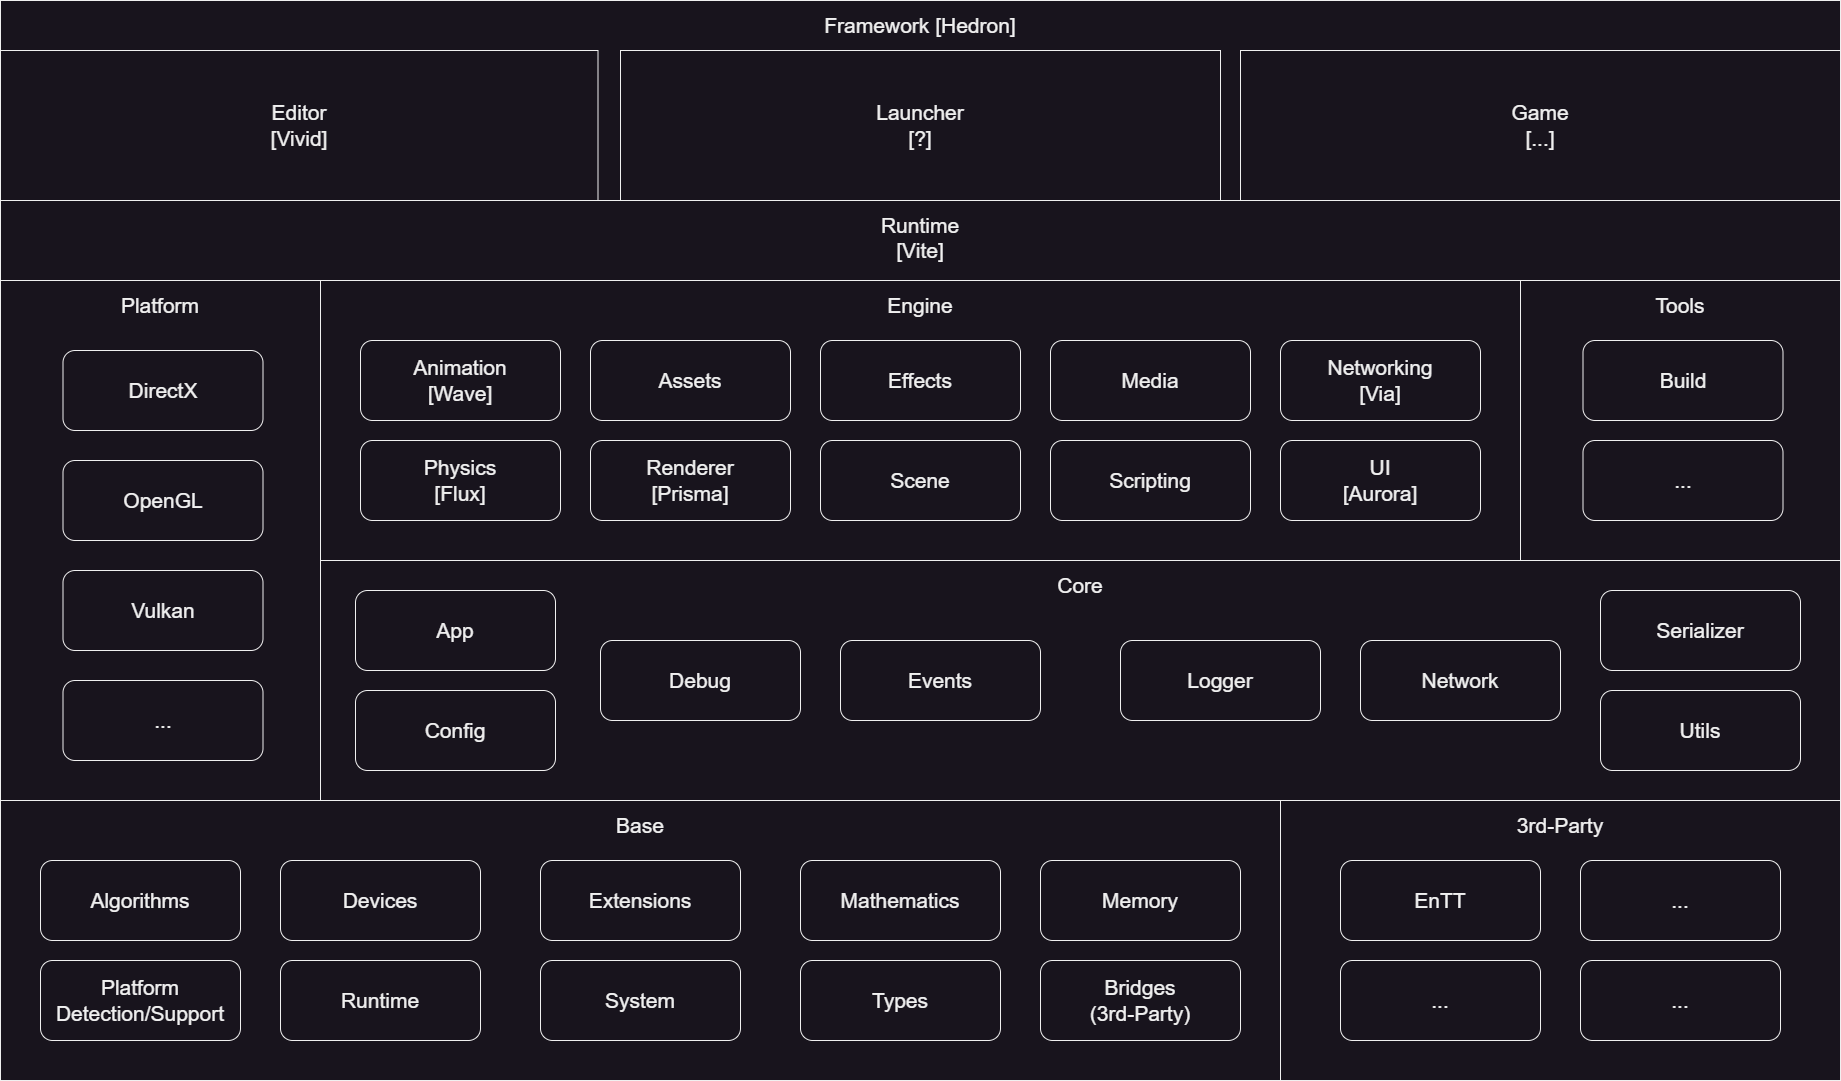

The diagram above was exported from draw.io. Its source (the exported page's mxGraphModel, read from the mxfile embedded in the PNG):
<mxGraphModel dx="1264" dy="1182" grid="1" gridSize="10" guides="1" tooltips="1" connect="1" arrows="1" fold="1" page="1" pageScale="1" pageWidth="1920" pageHeight="1200" background="none" math="0" shadow="0">
  <root>
    <mxCell id="0" />
    <mxCell id="1" parent="0" />
    <mxCell id="-hMhD3A6PczAjQAywkGA-58" value="Framework [Hedron]" style="rounded=0;whiteSpace=wrap;html=1;spacing=8;fontSize=21;horizontal=1;verticalAlign=top;fillColor=default;" parent="1" vertex="1">
      <mxGeometry x="40" y="40" width="1840" height="1080" as="geometry" />
    </mxCell>
    <mxCell id="-hMhD3A6PczAjQAywkGA-53" value="Runtime&lt;br&gt;[Vite]" style="rounded=0;whiteSpace=wrap;html=1;spacing=8;fontSize=21;horizontal=1;verticalAlign=top;fillColor=default;" parent="1" vertex="1">
      <mxGeometry x="40" y="240" width="1840" height="880" as="geometry" />
    </mxCell>
    <mxCell id="-hMhD3A6PczAjQAywkGA-1" value="Base" style="rounded=0;whiteSpace=wrap;html=1;spacing=8;fontSize=21;horizontal=1;verticalAlign=top;fillColor=default;" parent="1" vertex="1">
      <mxGeometry x="40" y="840" width="1280" height="280" as="geometry" />
    </mxCell>
    <mxCell id="-hMhD3A6PczAjQAywkGA-2" value="3rd-Party" style="rounded=0;whiteSpace=wrap;html=1;spacing=8;fontSize=21;horizontal=1;verticalAlign=top;fillColor=default;" parent="1" vertex="1">
      <mxGeometry x="1320" y="840" width="560" height="280" as="geometry" />
    </mxCell>
    <mxCell id="-hMhD3A6PczAjQAywkGA-3" value="Core" style="rounded=0;whiteSpace=wrap;html=1;spacing=8;fontSize=21;horizontal=1;verticalAlign=top;fillColor=default;" parent="1" vertex="1">
      <mxGeometry x="360" y="600" width="1520" height="240" as="geometry" />
    </mxCell>
    <mxCell id="-hMhD3A6PczAjQAywkGA-5" value="Bridges&lt;br&gt;(3rd-Party)" style="rounded=1;whiteSpace=wrap;html=1;spacing=8;fontSize=21;horizontal=1;verticalAlign=middle;fillColor=default;" parent="1" vertex="1">
      <mxGeometry x="1080" y="1000" width="200" height="80" as="geometry" />
    </mxCell>
    <mxCell id="-hMhD3A6PczAjQAywkGA-6" value="Algorithms" style="rounded=1;whiteSpace=wrap;html=1;spacing=8;fontSize=21;horizontal=1;verticalAlign=middle;fillColor=default;" parent="1" vertex="1">
      <mxGeometry x="80" y="900" width="200" height="80" as="geometry" />
    </mxCell>
    <mxCell id="-hMhD3A6PczAjQAywkGA-8" value="App" style="rounded=1;whiteSpace=wrap;html=1;spacing=8;fontSize=21;horizontal=1;verticalAlign=middle;fillColor=default;" parent="1" vertex="1">
      <mxGeometry x="395" y="630" width="200" height="80" as="geometry" />
    </mxCell>
    <mxCell id="-hMhD3A6PczAjQAywkGA-9" value="Config" style="rounded=1;whiteSpace=wrap;html=1;spacing=8;fontSize=21;horizontal=1;verticalAlign=middle;fillColor=default;" parent="1" vertex="1">
      <mxGeometry x="395" y="730" width="200" height="80" as="geometry" />
    </mxCell>
    <mxCell id="-hMhD3A6PczAjQAywkGA-10" value="System" style="rounded=1;whiteSpace=wrap;html=1;spacing=8;fontSize=21;horizontal=1;verticalAlign=middle;fillColor=default;" parent="1" vertex="1">
      <mxGeometry x="580" y="1000" width="200" height="80" as="geometry" />
    </mxCell>
    <mxCell id="-hMhD3A6PczAjQAywkGA-11" value="Events" style="rounded=1;whiteSpace=wrap;html=1;spacing=8;fontSize=21;horizontal=1;verticalAlign=middle;fillColor=default;" parent="1" vertex="1">
      <mxGeometry x="880" y="680" width="200" height="80" as="geometry" />
    </mxCell>
    <mxCell id="-hMhD3A6PczAjQAywkGA-12" value="Logger" style="rounded=1;whiteSpace=wrap;html=1;spacing=8;fontSize=21;horizontal=1;verticalAlign=middle;fillColor=default;" parent="1" vertex="1">
      <mxGeometry x="1160" y="680" width="200" height="80" as="geometry" />
    </mxCell>
    <mxCell id="-hMhD3A6PczAjQAywkGA-13" value="Utils" style="rounded=1;whiteSpace=wrap;html=1;spacing=8;fontSize=21;horizontal=1;verticalAlign=middle;fillColor=default;" parent="1" vertex="1">
      <mxGeometry x="1640" y="730" width="200" height="80" as="geometry" />
    </mxCell>
    <mxCell id="-hMhD3A6PczAjQAywkGA-14" value="Platform" style="rounded=0;whiteSpace=wrap;html=1;spacing=8;fontSize=21;horizontal=1;verticalAlign=top;fillColor=default;" parent="1" vertex="1">
      <mxGeometry x="40" y="320" width="320" height="520" as="geometry" />
    </mxCell>
    <mxCell id="-hMhD3A6PczAjQAywkGA-15" value="Engine&lt;br&gt;" style="rounded=0;whiteSpace=wrap;html=1;spacing=8;fontSize=21;horizontal=1;verticalAlign=top;fillColor=default;" parent="1" vertex="1">
      <mxGeometry x="360" y="320" width="1200" height="280" as="geometry" />
    </mxCell>
    <mxCell id="-hMhD3A6PczAjQAywkGA-16" value="Animation&lt;br&gt;[Wave]" style="rounded=1;whiteSpace=wrap;html=1;spacing=8;fontSize=21;horizontal=1;verticalAlign=middle;fillColor=default;" parent="1" vertex="1">
      <mxGeometry x="400" y="380" width="200" height="80" as="geometry" />
    </mxCell>
    <mxCell id="-hMhD3A6PczAjQAywkGA-17" value="Assets" style="rounded=1;whiteSpace=wrap;html=1;spacing=8;fontSize=21;horizontal=1;verticalAlign=middle;fillColor=default;" parent="1" vertex="1">
      <mxGeometry x="630" y="380" width="200" height="80" as="geometry" />
    </mxCell>
    <mxCell id="-hMhD3A6PczAjQAywkGA-18" value="Media" style="rounded=1;whiteSpace=wrap;html=1;spacing=8;fontSize=21;horizontal=1;verticalAlign=middle;fillColor=default;" parent="1" vertex="1">
      <mxGeometry x="1090" y="380" width="200" height="80" as="geometry" />
    </mxCell>
    <mxCell id="-hMhD3A6PczAjQAywkGA-19" value="Physics&lt;br&gt;[Flux]" style="rounded=1;whiteSpace=wrap;html=1;spacing=8;fontSize=21;horizontal=1;verticalAlign=middle;fillColor=default;" parent="1" vertex="1">
      <mxGeometry x="400" y="480" width="200" height="80" as="geometry" />
    </mxCell>
    <mxCell id="-hMhD3A6PczAjQAywkGA-20" value="Renderer&lt;br&gt;[Prisma]" style="rounded=1;whiteSpace=wrap;html=1;spacing=8;fontSize=21;horizontal=1;verticalAlign=middle;fillColor=default;" parent="1" vertex="1">
      <mxGeometry x="630" y="480" width="200" height="80" as="geometry" />
    </mxCell>
    <mxCell id="-hMhD3A6PczAjQAywkGA-21" value="Scene" style="rounded=1;whiteSpace=wrap;html=1;spacing=8;fontSize=21;horizontal=1;verticalAlign=middle;fillColor=default;" parent="1" vertex="1">
      <mxGeometry x="860" y="480" width="200" height="80" as="geometry" />
    </mxCell>
    <mxCell id="-hMhD3A6PczAjQAywkGA-22" value="Effects" style="rounded=1;whiteSpace=wrap;html=1;spacing=8;fontSize=21;horizontal=1;verticalAlign=middle;fillColor=default;" parent="1" vertex="1">
      <mxGeometry x="860" y="380" width="200" height="80" as="geometry" />
    </mxCell>
    <mxCell id="-hMhD3A6PczAjQAywkGA-24" value="DirectX" style="rounded=1;whiteSpace=wrap;html=1;spacing=8;fontSize=21;horizontal=1;verticalAlign=middle;fillColor=default;" parent="1" vertex="1">
      <mxGeometry x="102.5" y="390" width="200" height="80" as="geometry" />
    </mxCell>
    <mxCell id="-hMhD3A6PczAjQAywkGA-25" value="OpenGL" style="rounded=1;whiteSpace=wrap;html=1;spacing=8;fontSize=21;horizontal=1;verticalAlign=middle;fillColor=default;" parent="1" vertex="1">
      <mxGeometry x="102.5" y="500" width="200" height="80" as="geometry" />
    </mxCell>
    <mxCell id="-hMhD3A6PczAjQAywkGA-26" value="Vulkan" style="rounded=1;whiteSpace=wrap;html=1;spacing=8;fontSize=21;horizontal=1;verticalAlign=middle;fillColor=default;" parent="1" vertex="1">
      <mxGeometry x="102.5" y="610" width="200" height="80" as="geometry" />
    </mxCell>
    <mxCell id="-hMhD3A6PczAjQAywkGA-27" value="..." style="rounded=1;whiteSpace=wrap;html=1;spacing=8;fontSize=21;horizontal=1;verticalAlign=middle;fillColor=default;" parent="1" vertex="1">
      <mxGeometry x="102.5" y="720" width="200" height="80" as="geometry" />
    </mxCell>
    <mxCell id="-hMhD3A6PczAjQAywkGA-29" value="Devices" style="rounded=1;whiteSpace=wrap;html=1;spacing=8;fontSize=21;horizontal=1;verticalAlign=middle;fillColor=default;" parent="1" vertex="1">
      <mxGeometry x="320" y="900" width="200" height="80" as="geometry" />
    </mxCell>
    <mxCell id="-hMhD3A6PczAjQAywkGA-30" value="Extensions" style="rounded=1;whiteSpace=wrap;html=1;spacing=8;fontSize=21;horizontal=1;verticalAlign=middle;fillColor=default;" parent="1" vertex="1">
      <mxGeometry x="580" y="900" width="200" height="80" as="geometry" />
    </mxCell>
    <mxCell id="-hMhD3A6PczAjQAywkGA-31" value="Memory" style="rounded=1;whiteSpace=wrap;html=1;spacing=8;fontSize=21;horizontal=1;verticalAlign=middle;fillColor=default;" parent="1" vertex="1">
      <mxGeometry x="1080" y="900" width="200" height="80" as="geometry" />
    </mxCell>
    <mxCell id="-hMhD3A6PczAjQAywkGA-32" value="Platform Detection/Support" style="rounded=1;whiteSpace=wrap;html=1;spacing=8;fontSize=21;horizontal=1;verticalAlign=middle;fillColor=default;" parent="1" vertex="1">
      <mxGeometry x="80" y="1000" width="200" height="80" as="geometry" />
    </mxCell>
    <mxCell id="-hMhD3A6PczAjQAywkGA-33" value="Runtime" style="rounded=1;whiteSpace=wrap;html=1;spacing=8;fontSize=21;horizontal=1;verticalAlign=middle;fillColor=default;" parent="1" vertex="1">
      <mxGeometry x="320" y="1000" width="200" height="80" as="geometry" />
    </mxCell>
    <mxCell id="-hMhD3A6PczAjQAywkGA-35" value="Types" style="rounded=1;whiteSpace=wrap;html=1;spacing=8;fontSize=21;horizontal=1;verticalAlign=middle;fillColor=default;" parent="1" vertex="1">
      <mxGeometry x="840" y="1000" width="200" height="80" as="geometry" />
    </mxCell>
    <mxCell id="-hMhD3A6PczAjQAywkGA-36" value="Serializer" style="rounded=1;whiteSpace=wrap;html=1;spacing=8;fontSize=21;horizontal=1;verticalAlign=middle;fillColor=default;" parent="1" vertex="1">
      <mxGeometry x="1640" y="630" width="200" height="80" as="geometry" />
    </mxCell>
    <mxCell id="-hMhD3A6PczAjQAywkGA-37" value="Scripting" style="rounded=1;whiteSpace=wrap;html=1;spacing=8;fontSize=21;horizontal=1;verticalAlign=middle;fillColor=default;" parent="1" vertex="1">
      <mxGeometry x="1090" y="480" width="200" height="80" as="geometry" />
    </mxCell>
    <mxCell id="-hMhD3A6PczAjQAywkGA-38" value="UI&lt;br&gt;[Aurora]" style="rounded=1;whiteSpace=wrap;html=1;spacing=8;fontSize=21;horizontal=1;verticalAlign=middle;fillColor=default;" parent="1" vertex="1">
      <mxGeometry x="1320" y="480" width="200" height="80" as="geometry" />
    </mxCell>
    <mxCell id="-hMhD3A6PczAjQAywkGA-39" value="EnTT" style="rounded=1;whiteSpace=wrap;html=1;spacing=8;fontSize=21;horizontal=1;verticalAlign=middle;fillColor=default;" parent="1" vertex="1">
      <mxGeometry x="1380" y="900" width="200" height="80" as="geometry" />
    </mxCell>
    <mxCell id="-hMhD3A6PczAjQAywkGA-40" value="..." style="rounded=1;whiteSpace=wrap;html=1;spacing=8;fontSize=21;horizontal=1;verticalAlign=middle;fillColor=default;" parent="1" vertex="1">
      <mxGeometry x="1620" y="900" width="200" height="80" as="geometry" />
    </mxCell>
    <mxCell id="-hMhD3A6PczAjQAywkGA-41" value="..." style="rounded=1;whiteSpace=wrap;html=1;spacing=8;fontSize=21;horizontal=1;verticalAlign=middle;fillColor=default;" parent="1" vertex="1">
      <mxGeometry x="1380" y="1000" width="200" height="80" as="geometry" />
    </mxCell>
    <mxCell id="-hMhD3A6PczAjQAywkGA-42" value="..." style="rounded=1;whiteSpace=wrap;html=1;spacing=8;fontSize=21;horizontal=1;verticalAlign=middle;fillColor=default;" parent="1" vertex="1">
      <mxGeometry x="1620" y="1000" width="200" height="80" as="geometry" />
    </mxCell>
    <mxCell id="-hMhD3A6PczAjQAywkGA-43" value="Networking&lt;br&gt;[Via]" style="rounded=1;whiteSpace=wrap;html=1;spacing=8;fontSize=21;horizontal=1;verticalAlign=middle;fillColor=default;" parent="1" vertex="1">
      <mxGeometry x="1320" y="380" width="200" height="80" as="geometry" />
    </mxCell>
    <mxCell id="-hMhD3A6PczAjQAywkGA-46" value="Tools" style="rounded=0;whiteSpace=wrap;html=1;spacing=8;fontSize=21;horizontal=1;verticalAlign=top;fillColor=default;" parent="1" vertex="1">
      <mxGeometry x="1560" y="320" width="320" height="280" as="geometry" />
    </mxCell>
    <mxCell id="-hMhD3A6PczAjQAywkGA-47" value="Build" style="rounded=1;whiteSpace=wrap;html=1;spacing=8;fontSize=21;horizontal=1;verticalAlign=middle;fillColor=default;" parent="1" vertex="1">
      <mxGeometry x="1622.5" y="380" width="200" height="80" as="geometry" />
    </mxCell>
    <mxCell id="-hMhD3A6PczAjQAywkGA-49" value="..." style="rounded=1;whiteSpace=wrap;html=1;spacing=8;fontSize=21;horizontal=1;verticalAlign=middle;fillColor=default;" parent="1" vertex="1">
      <mxGeometry x="1622.5" y="480" width="200" height="80" as="geometry" />
    </mxCell>
    <mxCell id="-hMhD3A6PczAjQAywkGA-51" value="Debug" style="rounded=1;whiteSpace=wrap;html=1;spacing=8;fontSize=21;horizontal=1;verticalAlign=middle;fillColor=default;" parent="1" vertex="1">
      <mxGeometry x="640" y="680" width="200" height="80" as="geometry" />
    </mxCell>
    <mxCell id="-hMhD3A6PczAjQAywkGA-54" value="Editor&lt;br&gt;[Vivid]" style="rounded=0;whiteSpace=wrap;html=1;spacing=8;fontSize=21;horizontal=1;verticalAlign=middle;fillColor=default;" parent="1" vertex="1">
      <mxGeometry x="40" y="90" width="597.5" height="150" as="geometry" />
    </mxCell>
    <mxCell id="-hMhD3A6PczAjQAywkGA-56" value="Launcher&lt;br&gt;[?]" style="rounded=0;whiteSpace=wrap;html=1;spacing=8;fontSize=21;horizontal=1;verticalAlign=middle;fillColor=default;" parent="1" vertex="1">
      <mxGeometry x="660" y="90" width="600" height="150" as="geometry" />
    </mxCell>
    <mxCell id="-hMhD3A6PczAjQAywkGA-57" value="Game&lt;br&gt;[...]" style="rounded=0;whiteSpace=wrap;html=1;spacing=8;fontSize=21;horizontal=1;verticalAlign=middle;fillColor=default;" parent="1" vertex="1">
      <mxGeometry x="1280" y="90" width="600" height="150" as="geometry" />
    </mxCell>
    <mxCell id="-hMhD3A6PczAjQAywkGA-59" value="Network" style="rounded=1;whiteSpace=wrap;html=1;spacing=8;fontSize=21;horizontal=1;verticalAlign=middle;fillColor=default;" parent="1" vertex="1">
      <mxGeometry x="1400" y="680" width="200" height="80" as="geometry" />
    </mxCell>
    <mxCell id="sw7E05EDpamPGSBhLKiU-1" value="Mathematics" style="rounded=1;whiteSpace=wrap;html=1;spacing=8;fontSize=21;horizontal=1;verticalAlign=middle;fillColor=default;" parent="1" vertex="1">
      <mxGeometry x="840" y="900" width="200" height="80" as="geometry" />
    </mxCell>
  </root>
</mxGraphModel>